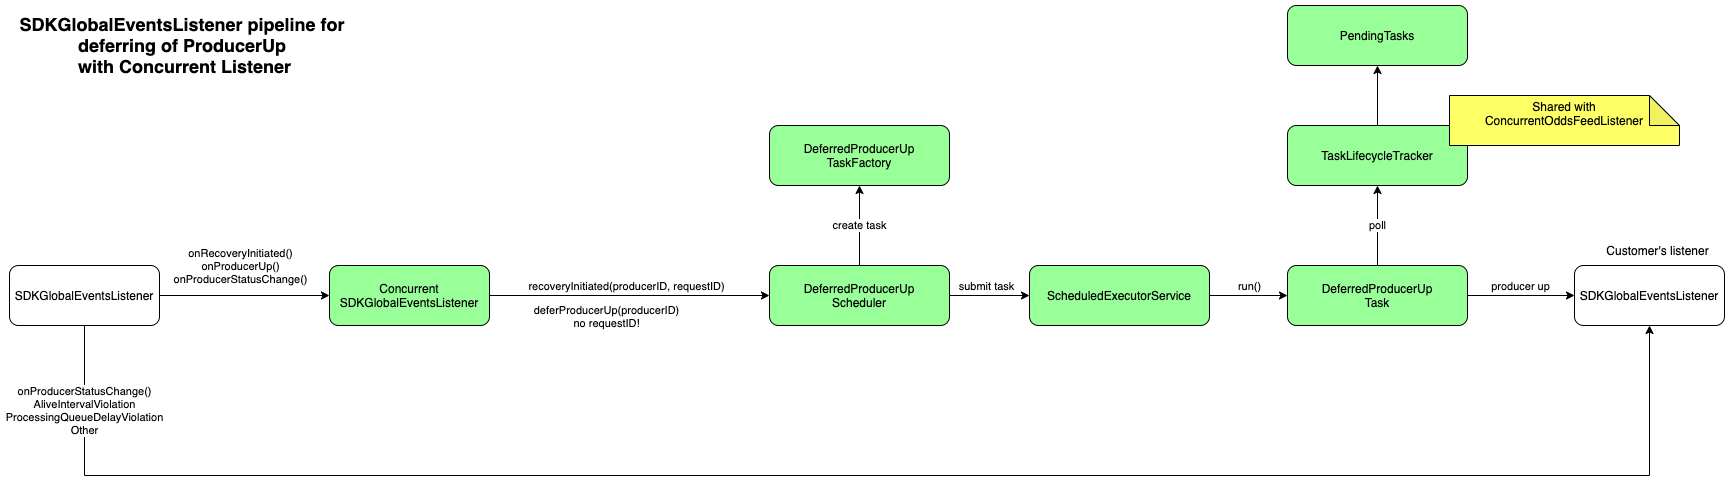

The diagram above was exported from draw.io. Its source (the exported page's mxGraphModel, read from the mxfile embedded in the PNG):
<mxGraphModel dx="3133" dy="1072" grid="1" gridSize="10" guides="1" tooltips="1" connect="1" arrows="1" fold="1" page="1" pageScale="1" pageWidth="827" pageHeight="1169" math="0" shadow="0">
  <root>
    <mxCell id="0" />
    <mxCell id="1" parent="0" />
    <mxCell id="2" style="edgeStyle=orthogonalEdgeStyle;rounded=0;orthogonalLoop=1;jettySize=auto;html=1;entryX=0;entryY=0.5;entryDx=0;entryDy=0;" edge="1" source="5" target="9" parent="1">
      <mxGeometry relative="1" as="geometry">
        <mxPoint x="180" y="2210" as="targetPoint" />
      </mxGeometry>
    </mxCell>
    <mxCell id="3" value="recoveryInitiated(producerID, requestID)" style="edgeLabel;html=1;align=center;verticalAlign=middle;resizable=0;points=[];" connectable="0" vertex="1" parent="2">
      <mxGeometry x="-0.12" y="2" relative="1" as="geometry">
        <mxPoint x="13" y="-8" as="offset" />
      </mxGeometry>
    </mxCell>
    <mxCell id="4" value="deferProducerUp(producerID)&lt;br&gt;no requestID!" style="edgeLabel;html=1;align=center;verticalAlign=middle;resizable=0;points=[];" connectable="0" vertex="1" parent="2">
      <mxGeometry x="-0.12" y="2" relative="1" as="geometry">
        <mxPoint x="-7" y="22" as="offset" />
      </mxGeometry>
    </mxCell>
    <mxCell id="5" value="Concurrent&lt;br&gt;SDKGlobalEventsListener" style="rounded=1;whiteSpace=wrap;html=1;fillColor=#99FF99;" vertex="1" parent="1">
      <mxGeometry x="-180" y="2180" width="160" height="60" as="geometry" />
    </mxCell>
    <mxCell id="6" style="edgeStyle=orthogonalEdgeStyle;rounded=0;orthogonalLoop=1;jettySize=auto;html=1;entryX=0;entryY=0.5;entryDx=0;entryDy=0;" edge="1" source="9" target="20" parent="1">
      <mxGeometry relative="1" as="geometry" />
    </mxCell>
    <mxCell id="7" value="submit task" style="edgeLabel;html=1;align=center;verticalAlign=middle;resizable=0;points=[];" connectable="0" vertex="1" parent="6">
      <mxGeometry x="-0.2222" y="3" relative="1" as="geometry">
        <mxPoint x="5" y="-7" as="offset" />
      </mxGeometry>
    </mxCell>
    <mxCell id="8" value="create task" style="edgeStyle=orthogonalEdgeStyle;rounded=0;orthogonalLoop=1;jettySize=auto;html=1;entryX=0.5;entryY=1;entryDx=0;entryDy=0;" edge="1" source="9" target="15" parent="1">
      <mxGeometry relative="1" as="geometry" />
    </mxCell>
    <mxCell id="9" value="DeferredProducerUp&lt;br&gt;Scheduler" style="rounded=1;whiteSpace=wrap;html=1;fillColor=#99FF99;" vertex="1" parent="1">
      <mxGeometry x="260" y="2180" width="180" height="60" as="geometry" />
    </mxCell>
    <mxCell id="10" style="edgeStyle=orthogonalEdgeStyle;rounded=0;orthogonalLoop=1;jettySize=auto;html=1;entryX=0;entryY=0.5;entryDx=0;entryDy=0;" edge="1" source="14" target="5" parent="1">
      <mxGeometry relative="1" as="geometry" />
    </mxCell>
    <mxCell id="11" value="&lt;div&gt;onRecoveryInitiated()&lt;/div&gt;&lt;div&gt;onProducerUp()&lt;/div&gt;&lt;div&gt;onProducerStatusChange()&lt;/div&gt;" style="edgeLabel;html=1;align=center;verticalAlign=middle;resizable=0;points=[];" connectable="0" vertex="1" parent="10">
      <mxGeometry x="-0.2" relative="1" as="geometry">
        <mxPoint x="12" y="-30" as="offset" />
      </mxGeometry>
    </mxCell>
    <mxCell id="12" style="edgeStyle=orthogonalEdgeStyle;rounded=0;orthogonalLoop=1;jettySize=auto;html=1;entryX=0.5;entryY=1;entryDx=0;entryDy=0;exitX=0.5;exitY=1;exitDx=0;exitDy=0;" edge="1" source="14" target="21" parent="1">
      <mxGeometry relative="1" as="geometry">
        <Array as="points">
          <mxPoint x="-425" y="2390" />
          <mxPoint x="1140" y="2390" />
        </Array>
      </mxGeometry>
    </mxCell>
    <mxCell id="13" value="onProducerStatusChange()&lt;br&gt;AliveIntervalViolation&lt;br&gt;ProcessingQueueDelayViolation&lt;br&gt;Other" style="edgeLabel;html=1;align=center;verticalAlign=middle;resizable=0;points=[];" connectable="0" vertex="1" parent="12">
      <mxGeometry x="-0.9099" y="-1" relative="1" as="geometry">
        <mxPoint as="offset" />
      </mxGeometry>
    </mxCell>
    <mxCell id="14" value="SDKGlobalEventsListener" style="rounded=1;whiteSpace=wrap;html=1;fillColor=#FFFFFF;" vertex="1" parent="1">
      <mxGeometry x="-500" y="2180" width="150" height="60" as="geometry" />
    </mxCell>
    <mxCell id="15" value="DeferredProducerUp&lt;br&gt;TaskFactory" style="rounded=1;whiteSpace=wrap;html=1;fillColor=#99FF99;" vertex="1" parent="1">
      <mxGeometry x="260" y="2040" width="180" height="60" as="geometry" />
    </mxCell>
    <mxCell id="16" style="edgeStyle=orthogonalEdgeStyle;rounded=0;orthogonalLoop=1;jettySize=auto;html=1;entryX=0;entryY=0.5;entryDx=0;entryDy=0;exitX=1;exitY=0.5;exitDx=0;exitDy=0;" edge="1" source="24" target="21" parent="1">
      <mxGeometry relative="1" as="geometry">
        <mxPoint x="863" y="2200" as="sourcePoint" />
      </mxGeometry>
    </mxCell>
    <mxCell id="17" value="producer up" style="edgeLabel;html=1;align=center;verticalAlign=middle;resizable=0;points=[];" connectable="0" vertex="1" parent="16">
      <mxGeometry x="0.0444" y="3" relative="1" as="geometry">
        <mxPoint x="-4" y="-7" as="offset" />
      </mxGeometry>
    </mxCell>
    <mxCell id="18" style="edgeStyle=orthogonalEdgeStyle;rounded=0;orthogonalLoop=1;jettySize=auto;html=1;entryX=0;entryY=0.5;entryDx=0;entryDy=0;" edge="1" source="20" target="24" parent="1">
      <mxGeometry relative="1" as="geometry" />
    </mxCell>
    <mxCell id="19" value="run()" style="edgeLabel;html=1;align=center;verticalAlign=middle;resizable=0;points=[];" connectable="0" vertex="1" parent="18">
      <mxGeometry x="-0.225" y="2" relative="1" as="geometry">
        <mxPoint x="9" y="-8" as="offset" />
      </mxGeometry>
    </mxCell>
    <mxCell id="20" value="ScheduledExecutorService" style="rounded=1;whiteSpace=wrap;html=1;fillColor=#99FF99;" vertex="1" parent="1">
      <mxGeometry x="520" y="2180" width="180" height="60" as="geometry" />
    </mxCell>
    <mxCell id="21" value="SDKGlobalEventsListener" style="rounded=1;whiteSpace=wrap;html=1;fillColor=#FFFFFF;" vertex="1" parent="1">
      <mxGeometry x="1065" y="2180" width="150" height="60" as="geometry" />
    </mxCell>
    <mxCell id="22" value="Customer's listener" style="text;html=1;align=center;verticalAlign=middle;resizable=0;points=[];autosize=1;strokeColor=none;fillColor=none;" vertex="1" parent="1">
      <mxGeometry x="1083" y="2150" width="130" height="30" as="geometry" />
    </mxCell>
    <mxCell id="23" value="poll" style="edgeStyle=orthogonalEdgeStyle;rounded=0;orthogonalLoop=1;jettySize=auto;html=1;entryX=0.5;entryY=1;entryDx=0;entryDy=0;" edge="1" source="24" target="26" parent="1">
      <mxGeometry relative="1" as="geometry" />
    </mxCell>
    <mxCell id="24" value="DeferredProducerUp&lt;br&gt;Task" style="rounded=1;whiteSpace=wrap;html=1;fillColor=#99FF99;" vertex="1" parent="1">
      <mxGeometry x="778" y="2180" width="180" height="60" as="geometry" />
    </mxCell>
    <mxCell id="25" style="edgeStyle=orthogonalEdgeStyle;rounded=0;orthogonalLoop=1;jettySize=auto;html=1;" edge="1" source="26" target="27" parent="1">
      <mxGeometry relative="1" as="geometry" />
    </mxCell>
    <mxCell id="26" value="TaskLifecycleTracker" style="rounded=1;whiteSpace=wrap;html=1;fillColor=#99FF99;" vertex="1" parent="1">
      <mxGeometry x="778" y="2040" width="180" height="60" as="geometry" />
    </mxCell>
    <mxCell id="27" value="PendingTasks" style="rounded=1;whiteSpace=wrap;html=1;fillColor=#99FF99;" vertex="1" parent="1">
      <mxGeometry x="778" y="1920" width="180" height="60" as="geometry" />
    </mxCell>
    <mxCell id="28" value="&lt;b&gt;&lt;font style=&quot;font-size: 18px;&quot;&gt;SDKGlobalEventsListener pipeline for &lt;br&gt;deferring of ProducerUp&amp;nbsp;&lt;br&gt;with Concurrent Listener&lt;br&gt;&lt;/font&gt;&lt;/b&gt;" style="text;html=1;align=center;verticalAlign=middle;resizable=0;points=[];autosize=1;strokeColor=none;fillColor=none;" vertex="1" parent="1">
      <mxGeometry x="-500" y="1920" width="350" height="80" as="geometry" />
    </mxCell>
    <mxCell id="29" value="Shared with&lt;br&gt;ConcurrentOddsFeedListener&lt;br&gt;&lt;br&gt;" style="shape=note;whiteSpace=wrap;html=1;backgroundOutline=1;darkOpacity=0.05;fillColor=#FFFF66;" vertex="1" parent="1">
      <mxGeometry x="940" y="2010" width="230" height="50" as="geometry" />
    </mxCell>
  </root>
</mxGraphModel>